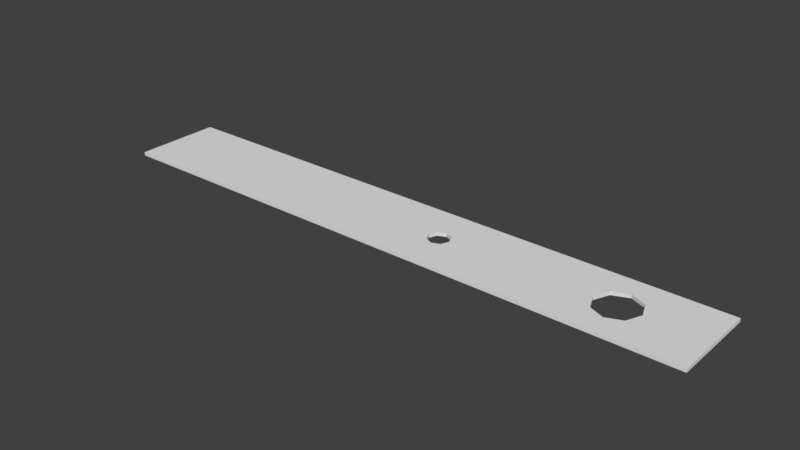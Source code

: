# Source: Lochstreifen1.blend  (saved by Blender 2.77.0; exported with 4.5.12 LTS)
import bpy
from mathutils import Matrix  # noqa: F401  (used for matrix-valued properties, if any)

bpy.ops.wm.read_factory_settings(use_empty=True)
scene = bpy.context.scene
scene.name = 'Scene'

# ---- collections
col_collection_1 = bpy.data.collections.new('Collection 1'); scene.collection.children.link(col_collection_1)

# ---- world
world_world = bpy.data.worlds.new('World'); scene.world = world_world
world_world.color = (0.05088, 0.05088, 0.05088)
world_world.use_sun_shadow = False
world_world.sun_shadow_jitter_overblur = 0.0
world_world.cycles.sampling_method = 'MANUAL'

# ---- meshes
me_plane = bpy.data.meshes.new('Plane')
me_plane.from_pydata([(-1.0, -1.0, 0.0), (1.0, -1.0, 0.0), (-1.0, 1.0, 0.0), (1.0, 1.0, 0.0), (0.146, 1.0, 0.0), (0.146, -1.0, 0.0), (0.146, -0.25, 0.0), (0.1095, 0.0, 0.0), (0.146, 0.25, 0.0), (0.1825, 0.0, 0.0), (1.0, 0.0, 0.0), (-1.0, 0.0, 0.0), (0.1202, -0.1768, 0.0), (0.1202, 0.1768, 0.0), (0.1718, 0.1768, 0.0), (0.1718, -0.1768, 0.0), (0.7299, -1.0, 0.0), (0.7299, 1.0, 0.0), (0.6783, 0.3535, 0.0), (0.8029, 0.0, 0.0), (0.6569, 0.0, 0.0), (0.7299, 0.5, 0.0), (0.7299, -0.5, 0.0), (0.6783, -0.3535, 0.0), (0.7815, 0.3535, 0.0), (0.7815, -0.3535, 0.0), (-1.0, -1.0, 0.01), (1.0, -1.0, 0.01), (-1.0, 1.0, 0.01), (1.0, 1.0, 0.01), (0.146, 1.0, 0.01), (0.146, -1.0, 0.01), (0.146, -0.25, 0.01), (0.1095, 0.0, 0.01), (0.146, 0.25, 0.01), (0.1825, 0.0, 0.01), (1.0, 0.0, 0.01), (-1.0, 0.0, 0.01), (0.1202, -0.1768, 0.01), (0.1202, 0.1768, 0.01), (0.1718, 0.1768, 0.01), (0.1718, -0.1768, 0.01), (0.7299, -1.0, 0.01), (0.7299, 1.0, 0.01), (0.6783, 0.3535, 0.01), (0.8029, 0.0, 0.01), (0.6569, 0.0, 0.01), (0.7299, 0.5, 0.01), (0.7299, -0.5, 0.01), (0.6783, -0.3535, 0.01), (0.7815, 0.3535, 0.01), (0.7815, -0.3535, 0.01)], [], [(4, 8, 13, 7, 11, 2), (21, 18, 20, 9, 14, 8, 4, 17), (11, 7, 12, 6, 5, 0), (22, 25, 19, 10, 1, 16), (6, 15, 9, 20, 23, 22, 16, 5), (10, 19, 24, 21, 17, 3), (30, 28, 37, 33, 39, 34), (47, 43, 30, 34, 40, 35, 46, 44), (37, 26, 31, 32, 38, 33), (48, 42, 27, 36, 45, 51), (32, 31, 42, 48, 49, 46, 35, 41), (36, 29, 43, 47, 50, 45), (1, 10, 36, 27), (21, 24, 50, 47), (13, 8, 34, 39), (11, 0, 26, 37), (6, 12, 38, 32), (22, 23, 49, 48), (14, 9, 35, 40), (10, 3, 29, 36), (7, 13, 39, 33), (19, 25, 51, 45), (20, 18, 44, 46), (4, 2, 28, 30), (8, 14, 40, 34), (18, 21, 47, 44), (17, 4, 30, 43), (0, 5, 31, 26), (9, 15, 41, 35), (5, 16, 42, 31), (15, 6, 32, 41), (16, 1, 27, 42), (23, 20, 46, 49), (2, 11, 37, 28), (3, 17, 43, 29), (25, 22, 48, 51), (12, 7, 33, 38), (24, 19, 45, 50)])
me_plane.use_remesh_preserve_volume = False
me_plane.use_remesh_preserve_attributes = False
me_plane.use_mirror_vertex_groups = False
me_plane.update()

# ---- objects
ob_plane = bpy.data.objects.new('Plane', me_plane)

# ---- transforms, parenting, visibility, modifiers, constraints
ob_plane.location = (0.0, 0.0, 0.0)
ob_plane.scale = (0.87, 0.127, 1.0)
ob_plane.lineart.crease_threshold = 0.0

# ---- collection membership
col_collection_1.objects.link(ob_plane)

# ---- scene / render settings (as saved in the file)
scene.frame_start = 1; scene.frame_end = 250; scene.frame_set(1)
scene.render.engine = 'BLENDER_EEVEE_NEXT'
scene.render.resolution_percentage = 50
scene.render.dither_intensity = 0.0
scene.cycles.use_denoising = False
scene.cycles.samples = 128
scene.cycles.sampling_pattern = 'TABULATED_SOBOL'
scene.cycles.light_sampling_threshold = 0.0
scene.cycles.use_adaptive_sampling = False
scene.cycles.use_light_tree = False
scene.cycles.blur_glossy = 0.0
scene.cycles.sample_clamp_indirect = 0.0
scene.view_settings.view_transform = 'Standard'
bpy.context.view_layer.update()

# ---- added for rendering (the .blend has no active camera and no usable light): camera, sun
cam_auto = bpy.data.cameras.new('AutoCamera')
cam_auto.lens = 50.0
cam_auto.sensor_width = 36.0
cam_auto.clip_end = 1000.0
ob_auto_camera = bpy.data.objects.new('AutoCamera', cam_auto)
scene.collection.objects.link(ob_auto_camera)
ob_auto_camera.location = (1.62698, -1.95238, 1.30658)
ob_auto_camera.rotation_euler = (1.09748, -7.21219e-08, 0.694738)
scene.camera = ob_auto_camera
light_auto_sun = bpy.data.lights.new('AutoSun', 'SUN')
light_auto_sun.energy = 3.0
light_auto_sun.angle = 0.0523599
ob_auto_sun = bpy.data.objects.new('AutoSun', light_auto_sun)
scene.collection.objects.link(ob_auto_sun)
ob_auto_sun.rotation_euler = (0.872665, 0.174533, 0.523599)
bpy.context.view_layer.update()

